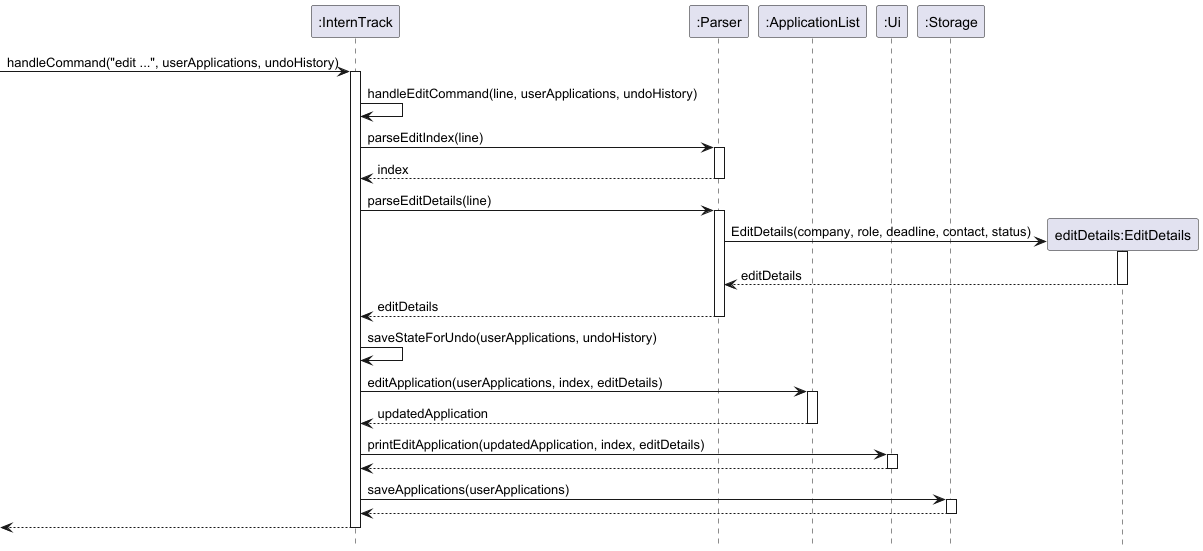

The diagram above was rendered by PlantUML. Its source (embedded in the PNG):
@startuml
hide footbox

participant ":InternTrack" as InternTrack
participant ":Parser" as Parser
participant ":ApplicationList" as ApplicationList
participant ":Ui" as Ui
participant ":Storage" as Storage

[-> InternTrack : handleCommand("edit ...", userApplications, undoHistory)
activate InternTrack

InternTrack -> InternTrack : handleEditCommand(line, userApplications, undoHistory)

InternTrack -> Parser : parseEditIndex(line)
activate Parser
Parser --> InternTrack : index
deactivate Parser

InternTrack -> Parser : parseEditDetails(line)
activate Parser
create "editDetails:EditDetails" as EditDetails
Parser -> EditDetails : EditDetails(company, role, deadline, contact, status)
activate EditDetails
EditDetails --> Parser : editDetails
deactivate EditDetails
Parser --> InternTrack : editDetails
deactivate Parser

InternTrack -> InternTrack : saveStateForUndo(userApplications, undoHistory)

InternTrack -> ApplicationList : editApplication(userApplications, index, editDetails)
activate ApplicationList
ApplicationList --> InternTrack : updatedApplication
deactivate ApplicationList

InternTrack -> Ui : printEditApplication(updatedApplication, index, editDetails)
activate Ui
Ui --> InternTrack
deactivate Ui

InternTrack -> Storage : saveApplications(userApplications)
activate Storage
Storage --> InternTrack
deactivate Storage

[<-- InternTrack
deactivate InternTrack
@enduml